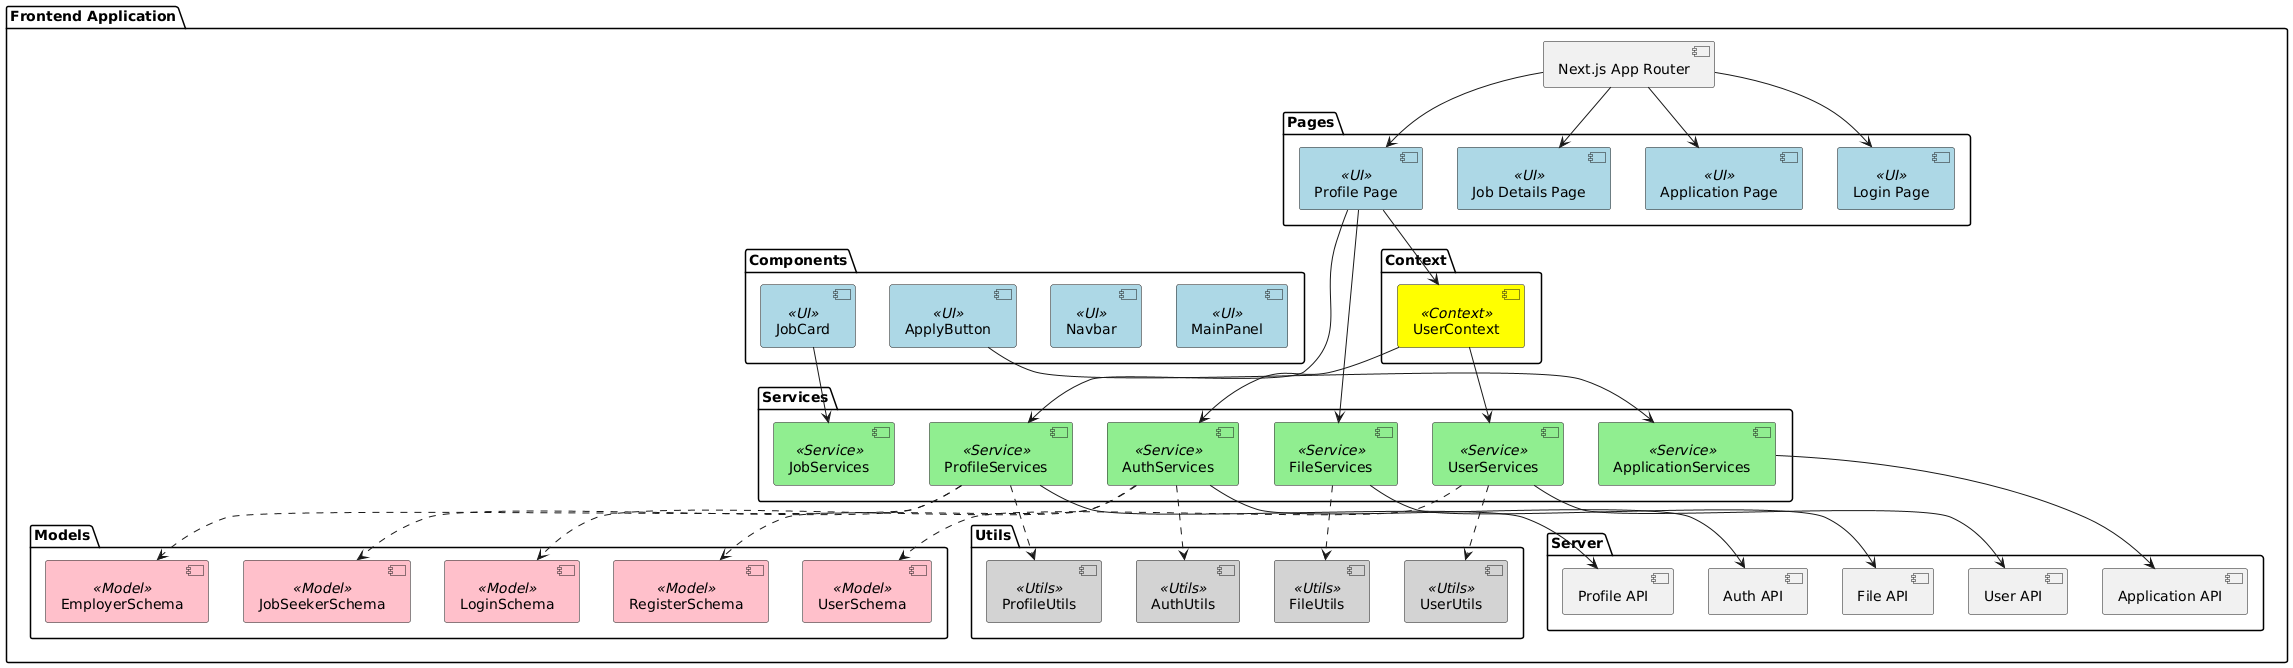

The diagram above was rendered by PlantUML. Its source (embedded in the PNG):
@startuml
skinparam component {
  BackgroundColor<<UI>> LightBlue
  BackgroundColor<<Service>> LightGreen
  BackgroundColor<<Context>> Yellow
  BackgroundColor<<Model>> Pink
  BackgroundColor<<Utils>> LightGray
}

package "Frontend Application" {
  [Next.js App Router] as Router

  package "Pages" {
    [Profile Page]<<UI>> 
    [Job Details Page]<<UI>>
    [Application Page]<<UI>>
    [Login Page]<<UI>>
  }

  package "Components" {
    [JobCard]<<UI>>
    [ApplyButton]<<UI>>
    [Navbar]<<UI>>
    [MainPanel]<<UI>>
  }

  package "Services" {
    [AuthServices]<<Service>>
    [ProfileServices]<<Service>>
    [JobServices]<<Service>>
    [ApplicationServices]<<Service>>
    [FileServices]<<Service>>
    [UserServices]<<Service>>
  }

  package "Context" {
    [UserContext]<<Context>>
  }

  package "Models" {
    [JobSeekerSchema]<<Model>>
    [EmployerSchema]<<Model>>
    [UserSchema]<<Model>>
    [LoginSchema]<<Model>>
    [RegisterSchema]<<Model>>
  }

  package "Utils" {
    [AuthUtils]<<Utils>>
    [FileUtils]<<Utils>>
    [ProfileUtils]<<Utils>>
    [UserUtils]<<Utils>>
  }

  package "Server" {
    [Auth API]
    [Profile API]
    [Application API]
    [File API]
    [User API]
  }
}

' Component Relationships
[Profile Page] --> [UserContext]
[Profile Page] --> [ProfileServices]
[Profile Page] --> [FileServices]

[JobCard] --> [JobServices]
[ApplyButton] --> [ApplicationServices]

[AuthServices] --> [Auth API]
[ProfileServices] --> [Profile API]
[ApplicationServices] --> [Application API]
[FileServices] --> [File API]
[UserServices] --> [User API]

[UserContext] --> [UserServices]
[UserContext] --> [AuthServices]

[ProfileServices] ..> [ProfileUtils]
[AuthServices] ..> [AuthUtils]
[FileServices] ..> [FileUtils]
[UserServices] ..> [UserUtils]

[ProfileServices] ..> [JobSeekerSchema]
[ProfileServices] ..> [EmployerSchema]
[AuthServices] ..> [LoginSchema]
[AuthServices] ..> [RegisterSchema]
[UserServices] ..> [UserSchema]

Router --> [Profile Page]
Router --> [Job Details Page]
Router --> [Application Page]
Router --> [Login Page]
@enduml